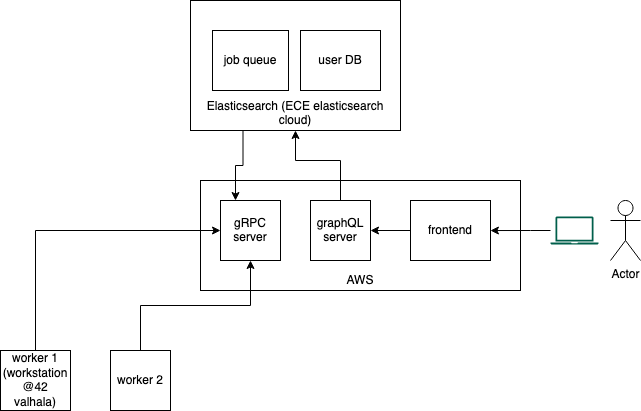

The diagram above was exported from draw.io. Its source (the exported page's mxGraphModel, read from the mxfile embedded in the PNG):
<mxGraphModel dx="786" dy="512" grid="1" gridSize="10" guides="1" tooltips="1" connect="1" arrows="1" fold="1" page="1" pageScale="1" pageWidth="827" pageHeight="1169" math="0" shadow="0">
  <root>
    <mxCell id="0" />
    <mxCell id="1" parent="0" />
    <mxCell id="c-KxHhyRMzGj3J85Rs0k-15" value="AWS" style="rounded=0;whiteSpace=wrap;html=1;fillColor=none;verticalAlign=bottom;" vertex="1" parent="1">
      <mxGeometry x="260" y="220" width="320" height="110" as="geometry" />
    </mxCell>
    <mxCell id="c-KxHhyRMzGj3J85Rs0k-12" value="Elasticsearch (ECE elasticsearch cloud)" style="rounded=0;whiteSpace=wrap;html=1;verticalAlign=bottom;" vertex="1" parent="1">
      <mxGeometry x="250" y="40" width="210" height="130" as="geometry" />
    </mxCell>
    <mxCell id="c-KxHhyRMzGj3J85Rs0k-1" value="gRPC server" style="rounded=0;whiteSpace=wrap;html=1;" vertex="1" parent="1">
      <mxGeometry x="280" y="240" width="60" height="60" as="geometry" />
    </mxCell>
    <mxCell id="c-KxHhyRMzGj3J85Rs0k-13" style="edgeStyle=orthogonalEdgeStyle;rounded=0;orthogonalLoop=1;jettySize=auto;html=1;entryX=0.5;entryY=1;entryDx=0;entryDy=0;" edge="1" parent="1" source="c-KxHhyRMzGj3J85Rs0k-2" target="c-KxHhyRMzGj3J85Rs0k-12">
      <mxGeometry relative="1" as="geometry">
        <Array as="points">
          <mxPoint x="400" y="200" />
          <mxPoint x="355" y="200" />
        </Array>
      </mxGeometry>
    </mxCell>
    <mxCell id="c-KxHhyRMzGj3J85Rs0k-2" value="graphQL server" style="rounded=0;whiteSpace=wrap;html=1;" vertex="1" parent="1">
      <mxGeometry x="370" y="240" width="60" height="60" as="geometry" />
    </mxCell>
    <mxCell id="c-KxHhyRMzGj3J85Rs0k-5" style="edgeStyle=orthogonalEdgeStyle;rounded=0;orthogonalLoop=1;jettySize=auto;html=1;exitX=0.5;exitY=0;exitDx=0;exitDy=0;entryX=0;entryY=0.5;entryDx=0;entryDy=0;" edge="1" parent="1" source="c-KxHhyRMzGj3J85Rs0k-3" target="c-KxHhyRMzGj3J85Rs0k-1">
      <mxGeometry relative="1" as="geometry" />
    </mxCell>
    <mxCell id="c-KxHhyRMzGj3J85Rs0k-3" value="&lt;div&gt;worker 1 (workstation @42 valhala)&lt;br&gt;&lt;/div&gt;" style="rounded=0;whiteSpace=wrap;html=1;" vertex="1" parent="1">
      <mxGeometry x="60" y="390" width="70" height="60" as="geometry" />
    </mxCell>
    <mxCell id="c-KxHhyRMzGj3J85Rs0k-6" style="edgeStyle=orthogonalEdgeStyle;rounded=0;orthogonalLoop=1;jettySize=auto;html=1;exitX=0.5;exitY=0;exitDx=0;exitDy=0;entryX=0.5;entryY=1;entryDx=0;entryDy=0;" edge="1" parent="1" source="c-KxHhyRMzGj3J85Rs0k-4" target="c-KxHhyRMzGj3J85Rs0k-1">
      <mxGeometry relative="1" as="geometry" />
    </mxCell>
    <mxCell id="c-KxHhyRMzGj3J85Rs0k-4" value="&lt;div&gt;worker 2&lt;br&gt;&lt;/div&gt;" style="rounded=0;whiteSpace=wrap;html=1;" vertex="1" parent="1">
      <mxGeometry x="170" y="390" width="60" height="60" as="geometry" />
    </mxCell>
    <mxCell id="c-KxHhyRMzGj3J85Rs0k-7" value="Actor" style="shape=umlActor;verticalLabelPosition=bottom;verticalAlign=top;html=1;outlineConnect=0;" vertex="1" parent="1">
      <mxGeometry x="670" y="240" width="30" height="60" as="geometry" />
    </mxCell>
    <mxCell id="c-KxHhyRMzGj3J85Rs0k-9" style="edgeStyle=orthogonalEdgeStyle;rounded=0;orthogonalLoop=1;jettySize=auto;html=1;entryX=1;entryY=0.5;entryDx=0;entryDy=0;" edge="1" parent="1" source="c-KxHhyRMzGj3J85Rs0k-8" target="c-KxHhyRMzGj3J85Rs0k-2">
      <mxGeometry relative="1" as="geometry" />
    </mxCell>
    <mxCell id="c-KxHhyRMzGj3J85Rs0k-8" value="frontend" style="rounded=0;whiteSpace=wrap;html=1;" vertex="1" parent="1">
      <mxGeometry x="470" y="240" width="80" height="60" as="geometry" />
    </mxCell>
    <mxCell id="c-KxHhyRMzGj3J85Rs0k-14" style="edgeStyle=orthogonalEdgeStyle;rounded=0;orthogonalLoop=1;jettySize=auto;html=1;exitX=0.25;exitY=1;exitDx=0;exitDy=0;entryX=0.25;entryY=0;entryDx=0;entryDy=0;" edge="1" parent="1" source="c-KxHhyRMzGj3J85Rs0k-12" target="c-KxHhyRMzGj3J85Rs0k-1">
      <mxGeometry relative="1" as="geometry" />
    </mxCell>
    <mxCell id="c-KxHhyRMzGj3J85Rs0k-10" value="job queue" style="rounded=0;whiteSpace=wrap;html=1;" vertex="1" parent="1">
      <mxGeometry x="272" y="70" width="76" height="60" as="geometry" />
    </mxCell>
    <mxCell id="c-KxHhyRMzGj3J85Rs0k-11" value="user DB" style="rounded=0;whiteSpace=wrap;html=1;" vertex="1" parent="1">
      <mxGeometry x="360" y="70" width="80" height="60" as="geometry" />
    </mxCell>
    <mxCell id="c-KxHhyRMzGj3J85Rs0k-18" style="edgeStyle=orthogonalEdgeStyle;rounded=0;orthogonalLoop=1;jettySize=auto;html=1;entryX=0.906;entryY=0.455;entryDx=0;entryDy=0;entryPerimeter=0;" edge="1" parent="1" source="c-KxHhyRMzGj3J85Rs0k-17" target="c-KxHhyRMzGj3J85Rs0k-15">
      <mxGeometry relative="1" as="geometry" />
    </mxCell>
    <mxCell id="c-KxHhyRMzGj3J85Rs0k-17" value="" style="sketch=0;pointerEvents=1;shadow=0;dashed=0;html=1;strokeColor=none;fillColor=#005F4B;labelPosition=center;verticalLabelPosition=bottom;verticalAlign=top;align=center;outlineConnect=0;shape=mxgraph.veeam2.laptop;" vertex="1" parent="1">
      <mxGeometry x="610" y="256" width="48" height="28.000000000000004" as="geometry" />
    </mxCell>
  </root>
</mxGraphModel>